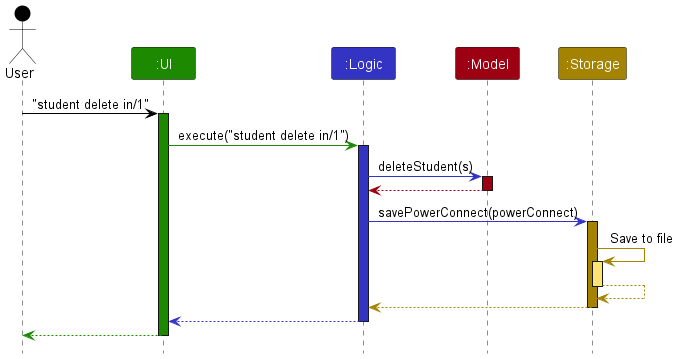

The diagram above was rendered by PlantUML. Its source (embedded in the PNG):
@startuml
!include style.puml

Actor User as user USER_COLOR
Participant ":UI" as ui UI_COLOR
Participant ":Logic" as logic LOGIC_COLOR
Participant ":Model" as model MODEL_COLOR
Participant ":Storage" as storage STORAGE_COLOR

user -[USER_COLOR]> ui : "student delete in/1"
activate ui UI_COLOR

ui -[UI_COLOR]> logic : execute("student delete in/1")
activate logic LOGIC_COLOR

logic -[LOGIC_COLOR]> model : deleteStudent(s)
activate model MODEL_COLOR

model -[MODEL_COLOR]-> logic
deactivate model

logic -[LOGIC_COLOR]> storage : savePowerConnect(powerConnect)
activate storage STORAGE_COLOR

storage -[STORAGE_COLOR]> storage : Save to file
activate storage STORAGE_COLOR_T1
storage --[STORAGE_COLOR]> storage
deactivate storage

storage --[STORAGE_COLOR]> logic
deactivate storage

logic --[LOGIC_COLOR]> ui
deactivate logic

ui--[UI_COLOR]> user
deactivate ui
@enduml